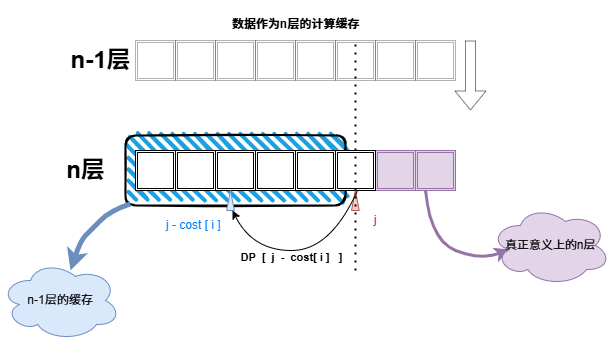

The diagram above was exported from draw.io. Its source (the exported page's mxGraphModel, read from the mxfile embedded in the PNG):
<mxGraphModel dx="1524" dy="1096" grid="1" gridSize="10" guides="1" tooltips="1" connect="1" arrows="1" fold="1" page="1" pageScale="1" pageWidth="1169" pageHeight="827" math="0" shadow="0">
  <root>
    <mxCell id="0" />
    <mxCell id="1" parent="0" />
    <mxCell id="RQypuuLo7cBhAH6e44Fo-243" value="" style="rounded=1;whiteSpace=wrap;html=1;strokeWidth=2;fillWeight=4;hachureGap=8;hachureAngle=45;fillColor=#1ba1e2;sketch=1;" vertex="1" parent="1">
      <mxGeometry x="405" y="379" width="220" height="70" as="geometry" />
    </mxCell>
    <mxCell id="RQypuuLo7cBhAH6e44Fo-199" value="" style="shape=ext;double=1;whiteSpace=wrap;html=1;aspect=fixed;opacity=30;" vertex="1" parent="1">
      <mxGeometry x="655" y="284" width="40" height="40" as="geometry" />
    </mxCell>
    <mxCell id="RQypuuLo7cBhAH6e44Fo-200" value="" style="shape=ext;double=1;whiteSpace=wrap;html=1;aspect=fixed;opacity=30;" vertex="1" parent="1">
      <mxGeometry x="695" y="284" width="40" height="40" as="geometry" />
    </mxCell>
    <mxCell id="RQypuuLo7cBhAH6e44Fo-202" value="" style="shape=ext;double=1;whiteSpace=wrap;html=1;aspect=fixed;opacity=30;" vertex="1" parent="1">
      <mxGeometry x="575" y="284" width="40" height="40" as="geometry" />
    </mxCell>
    <mxCell id="RQypuuLo7cBhAH6e44Fo-203" value="" style="shape=ext;double=1;whiteSpace=wrap;html=1;aspect=fixed;opacity=30;" vertex="1" parent="1">
      <mxGeometry x="615" y="284" width="40" height="40" as="geometry" />
    </mxCell>
    <mxCell id="RQypuuLo7cBhAH6e44Fo-208" value="" style="shape=ext;double=1;whiteSpace=wrap;html=1;aspect=fixed;opacity=30;" vertex="1" parent="1">
      <mxGeometry x="495" y="284" width="40" height="40" as="geometry" />
    </mxCell>
    <mxCell id="RQypuuLo7cBhAH6e44Fo-209" value="" style="shape=ext;double=1;whiteSpace=wrap;html=1;aspect=fixed;opacity=30;" vertex="1" parent="1">
      <mxGeometry x="535" y="284" width="40" height="40" as="geometry" />
    </mxCell>
    <mxCell id="RQypuuLo7cBhAH6e44Fo-210" value="" style="shape=ext;double=1;whiteSpace=wrap;html=1;aspect=fixed;opacity=30;" vertex="1" parent="1">
      <mxGeometry x="415" y="284" width="40" height="40" as="geometry" />
    </mxCell>
    <mxCell id="RQypuuLo7cBhAH6e44Fo-211" value="" style="shape=ext;double=1;whiteSpace=wrap;html=1;aspect=fixed;opacity=30;" vertex="1" parent="1">
      <mxGeometry x="455" y="284" width="40" height="40" as="geometry" />
    </mxCell>
    <mxCell id="RQypuuLo7cBhAH6e44Fo-212" value="" style="shape=ext;double=1;whiteSpace=wrap;html=1;aspect=fixed;fillColor=#e1d5e7;strokeColor=#9673a6;" vertex="1" parent="1">
      <mxGeometry x="655" y="394" width="40" height="40" as="geometry" />
    </mxCell>
    <mxCell id="RQypuuLo7cBhAH6e44Fo-213" value="" style="shape=ext;double=1;whiteSpace=wrap;html=1;aspect=fixed;fillColor=#e1d5e7;strokeColor=#9673a6;" vertex="1" parent="1">
      <mxGeometry x="695" y="394" width="40" height="40" as="geometry" />
    </mxCell>
    <mxCell id="RQypuuLo7cBhAH6e44Fo-214" value="" style="shape=ext;double=1;whiteSpace=wrap;html=1;aspect=fixed;" vertex="1" parent="1">
      <mxGeometry x="575" y="394" width="40" height="40" as="geometry" />
    </mxCell>
    <mxCell id="RQypuuLo7cBhAH6e44Fo-215" value="" style="shape=ext;double=1;whiteSpace=wrap;html=1;aspect=fixed;" vertex="1" parent="1">
      <mxGeometry x="615" y="394" width="40" height="40" as="geometry" />
    </mxCell>
    <mxCell id="RQypuuLo7cBhAH6e44Fo-216" value="" style="shape=ext;double=1;whiteSpace=wrap;html=1;aspect=fixed;" vertex="1" parent="1">
      <mxGeometry x="495" y="394" width="40" height="40" as="geometry" />
    </mxCell>
    <mxCell id="RQypuuLo7cBhAH6e44Fo-217" value="" style="shape=ext;double=1;whiteSpace=wrap;html=1;aspect=fixed;" vertex="1" parent="1">
      <mxGeometry x="535" y="394" width="40" height="40" as="geometry" />
    </mxCell>
    <mxCell id="RQypuuLo7cBhAH6e44Fo-218" value="" style="shape=ext;double=1;whiteSpace=wrap;html=1;aspect=fixed;" vertex="1" parent="1">
      <mxGeometry x="415" y="394" width="40" height="40" as="geometry" />
    </mxCell>
    <mxCell id="RQypuuLo7cBhAH6e44Fo-219" value="" style="shape=ext;double=1;whiteSpace=wrap;html=1;aspect=fixed;" vertex="1" parent="1">
      <mxGeometry x="455" y="394" width="40" height="40" as="geometry" />
    </mxCell>
    <mxCell id="RQypuuLo7cBhAH6e44Fo-220" value="n-1层" style="text;strokeColor=none;fillColor=none;html=1;fontSize=24;fontStyle=1;verticalAlign=middle;align=center;opacity=30;" vertex="1" parent="1">
      <mxGeometry x="355" y="289" width="50" height="30" as="geometry" />
    </mxCell>
    <mxCell id="RQypuuLo7cBhAH6e44Fo-229" value="n层" style="text;strokeColor=none;fillColor=none;html=1;fontSize=24;fontStyle=1;verticalAlign=middle;align=center;" vertex="1" parent="1">
      <mxGeometry x="315" y="394" width="100" height="40" as="geometry" />
    </mxCell>
    <mxCell id="RQypuuLo7cBhAH6e44Fo-230" value="" style="shape=mxgraph.arrows2.wedgeArrow;html=1;bendable=0;startWidth=3.8461538461538467;fillColor=#f8cecc;defaultFillColor=invert;defaultGradientColor=invert;rounded=0;strokeColor=#b85450;" edge="1" parent="1">
      <mxGeometry width="100" height="100" relative="1" as="geometry">
        <mxPoint x="634.8299999999999" y="454" as="sourcePoint" />
        <mxPoint x="634.8299999999999" y="434" as="targetPoint" />
      </mxGeometry>
    </mxCell>
    <mxCell id="RQypuuLo7cBhAH6e44Fo-231" value="" style="shape=mxgraph.arrows2.wedgeArrow;html=1;bendable=0;startWidth=3.8461538461538467;fillColor=#dae8fc;defaultFillColor=invert;defaultGradientColor=invert;rounded=0;strokeColor=#6c8ebf;" edge="1" parent="1">
      <mxGeometry width="100" height="100" relative="1" as="geometry">
        <mxPoint x="510" y="454" as="sourcePoint" />
        <mxPoint x="510" y="434" as="targetPoint" />
      </mxGeometry>
    </mxCell>
    <mxCell id="RQypuuLo7cBhAH6e44Fo-237" value="" style="curved=1;endArrow=classic;html=1;rounded=0;exitX=0.5;exitY=1;exitDx=0;exitDy=0;" edge="1" parent="1">
      <mxGeometry width="50" height="50" relative="1" as="geometry">
        <mxPoint x="637" y="434" as="sourcePoint" />
        <mxPoint x="512" y="454" as="targetPoint" />
        <Array as="points">
          <mxPoint x="610" y="494" />
          <mxPoint x="532" y="494" />
        </Array>
      </mxGeometry>
    </mxCell>
    <mxCell id="RQypuuLo7cBhAH6e44Fo-240" value="&lt;b&gt;DP&amp;nbsp; [&amp;nbsp; j&amp;nbsp; -&amp;nbsp; cost[ i ]&amp;nbsp; &amp;nbsp;]&lt;/b&gt;" style="edgeLabel;html=1;align=center;verticalAlign=middle;resizable=0;points=[];labelBackgroundColor=none;spacingTop=20;spacingBottom=-7;" vertex="1" connectable="0" parent="RQypuuLo7cBhAH6e44Fo-237">
      <mxGeometry x="0.1284" y="-8" relative="1" as="geometry">
        <mxPoint as="offset" />
      </mxGeometry>
    </mxCell>
    <mxCell id="RQypuuLo7cBhAH6e44Fo-238" value="" style="endArrow=none;dashed=1;html=1;dashPattern=1 3;strokeWidth=2;rounded=0;entryX=0.5;entryY=0;entryDx=0;entryDy=0;" edge="1" parent="1" target="RQypuuLo7cBhAH6e44Fo-203">
      <mxGeometry width="50" height="50" relative="1" as="geometry">
        <mxPoint x="635" y="514" as="sourcePoint" />
        <mxPoint x="650" y="434" as="targetPoint" />
      </mxGeometry>
    </mxCell>
    <mxCell id="RQypuuLo7cBhAH6e44Fo-244" value="" style="curved=1;endArrow=classic;html=1;rounded=0;exitX=0.022;exitY=0.978;exitDx=0;exitDy=0;exitPerimeter=0;fillColor=#dae8fc;strokeColor=#6c8ebf;strokeWidth=5;" edge="1" parent="1" source="RQypuuLo7cBhAH6e44Fo-243">
      <mxGeometry width="50" height="50" relative="1" as="geometry">
        <mxPoint x="380" y="514" as="sourcePoint" />
        <mxPoint x="350" y="514" as="targetPoint" />
        <Array as="points">
          <mxPoint x="390" y="454" />
          <mxPoint x="370" y="474" />
          <mxPoint x="360" y="484" />
        </Array>
      </mxGeometry>
    </mxCell>
    <mxCell id="RQypuuLo7cBhAH6e44Fo-245" value="n-1层的缓存" style="ellipse;shape=cloud;whiteSpace=wrap;html=1;fillColor=#dae8fc;strokeColor=#6c8ebf;" vertex="1" parent="1">
      <mxGeometry x="280" y="504" width="120" height="80" as="geometry" />
    </mxCell>
    <mxCell id="RQypuuLo7cBhAH6e44Fo-247" value="&lt;font style=&quot;font-size: 12px;&quot;&gt;数据作为n层的计算缓存&lt;/font&gt;" style="text;strokeColor=none;fillColor=none;html=1;fontSize=24;fontStyle=1;verticalAlign=middle;align=center;" vertex="1" parent="1">
      <mxGeometry x="525" y="244" width="100" height="40" as="geometry" />
    </mxCell>
    <mxCell id="RQypuuLo7cBhAH6e44Fo-248" value="" style="shape=flexArrow;endArrow=classic;html=1;rounded=0;flowAnimation=0;opacity=50;" edge="1" parent="1">
      <mxGeometry width="50" height="50" relative="1" as="geometry">
        <mxPoint x="750" y="284" as="sourcePoint" />
        <mxPoint x="750" y="354" as="targetPoint" />
      </mxGeometry>
    </mxCell>
    <mxCell id="RQypuuLo7cBhAH6e44Fo-249" value="" style="curved=1;endArrow=classic;html=1;rounded=0;exitX=0.25;exitY=1;exitDx=0;exitDy=0;fillColor=#e1d5e7;strokeColor=#9673a6;strokeWidth=3;entryX=0.16;entryY=0.55;entryDx=0;entryDy=0;entryPerimeter=0;" edge="1" parent="1" source="RQypuuLo7cBhAH6e44Fo-213" target="RQypuuLo7cBhAH6e44Fo-251">
      <mxGeometry width="50" height="50" relative="1" as="geometry">
        <mxPoint x="710" y="444" as="sourcePoint" />
        <mxPoint x="780" y="494" as="targetPoint" />
        <Array as="points">
          <mxPoint x="710" y="484" />
          <mxPoint x="760" y="504" />
        </Array>
      </mxGeometry>
    </mxCell>
    <mxCell id="RQypuuLo7cBhAH6e44Fo-251" value="真正意义上的n层" style="ellipse;shape=cloud;whiteSpace=wrap;html=1;fillColor=#e1d5e7;strokeColor=#9673a6;" vertex="1" parent="1">
      <mxGeometry x="770" y="449" width="120" height="80" as="geometry" />
    </mxCell>
    <mxCell id="RQypuuLo7cBhAH6e44Fo-252" value="&lt;font style=&quot;color: rgb(0, 127, 255);&quot;&gt;j - cost [ i ]&amp;nbsp;&lt;/font&gt;" style="text;html=1;align=center;verticalAlign=middle;whiteSpace=wrap;rounded=0;" vertex="1" parent="1">
      <mxGeometry x="445" y="454" width="60" height="30" as="geometry" />
    </mxCell>
    <mxCell id="RQypuuLo7cBhAH6e44Fo-253" value="&lt;font style=&quot;color: rgb(255, 0, 0);&quot;&gt;j&lt;/font&gt;" style="text;html=1;align=center;verticalAlign=middle;whiteSpace=wrap;rounded=0;" vertex="1" parent="1">
      <mxGeometry x="625" y="449" width="60" height="30" as="geometry" />
    </mxCell>
  </root>
</mxGraphModel>